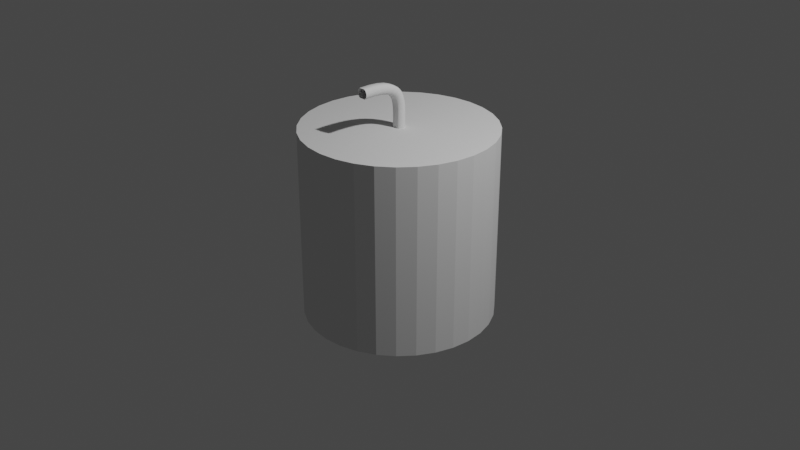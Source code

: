 # Source: guitar_stand.blend  (saved by Blender 2.82.7; exported with 4.5.12 LTS)
import bpy
from mathutils import Matrix  # noqa: F401  (used for matrix-valued properties, if any)

bpy.ops.wm.read_factory_settings(use_empty=True)
scene = bpy.context.scene
scene.name = 'Scene'

# ---- collections
col_collection = bpy.data.collections.new('Collection'); scene.collection.children.link(col_collection)
col_stand = bpy.data.collections.new('stand'); scene.collection.children.link(col_stand)

# ---- world
world_world = bpy.data.worlds.new('World'); scene.world = world_world
world_world.use_nodes = True; world_world.node_tree.nodes.clear()
_N = world_world.node_tree.nodes; _L = world_world.node_tree.links
n0 = _N.new('ShaderNodeOutputWorld'); n0.name = 'World Output'; n0.location = (300, 300)
n1 = _N.new('ShaderNodeBackground'); n1.name = 'Background'; n1.location = (10, 300)
n1.inputs[0].default_value = (0.05088, 0.05088, 0.05088, 1.0)
_L.new(n1.outputs[0], n0.inputs[0])
n0.is_active_output = True
world_world.color = (0.05088, 0.05088, 0.05088)
world_world.use_sun_shadow = False
world_world.sun_shadow_jitter_overblur = 0.0

# ---- cameras
cam_camera = bpy.data.cameras.new('Camera')
cam_camera.clip_end = 100.0
cam_camera.ortho_scale = 7.314

# ---- lights
light_light = bpy.data.lights.new('Light', 'POINT')
light_light.transmission_factor = 0.0
light_light.energy = 1000.0
light_light.shadow_soft_size = 0.1
light_light.shadow_maximum_resolution = 0.006
light_light.use_absolute_resolution = True

# ---- meshes
me_cylinder_001 = bpy.data.meshes.new('Cylinder.001')
me_cylinder_001.from_pydata([(0.0, 1.0, -1.0), (0.0, 1.0, 1.0), (0.1951, 0.9808, -1.0), (0.1951, 0.9808, 1.0), (0.3827, 0.9239, -1.0), (0.3827, 0.9239, 1.0), (0.5556, 0.8315, -1.0), (0.5556, 0.8315, 1.0), (0.7071, 0.7071, -1.0), (0.7071, 0.7071, 1.0), (0.8315, 0.5556, -1.0), (0.8315, 0.5556, 1.0), (0.9239, 0.3827, -1.0), (0.9239, 0.3827, 1.0), (0.9808, 0.1951, -1.0), (0.9808, 0.1951, 1.0), (1.0, 7.55e-08, -1.0), (1.0, 7.55e-08, 1.0), (0.9808, -0.1951, -1.0), (0.9808, -0.1951, 1.0), (0.9239, -0.3827, -1.0), (0.9239, -0.3827, 1.0), (0.8315, -0.5556, -1.0), (0.8315, -0.5556, 1.0), (0.7071, -0.7071, -1.0), (0.7071, -0.7071, 1.0), (0.5556, -0.8315, -1.0), (0.5556, -0.8315, 1.0), (0.3827, -0.9239, -1.0), (0.3827, -0.9239, 1.0), (0.1951, -0.9808, -1.0), (0.1951, -0.9808, 1.0), (-3.258e-07, -1.0, -1.0), (-3.258e-07, -1.0, 1.0), (-0.1951, -0.9808, -1.0), (-0.1951, -0.9808, 1.0), (-0.3827, -0.9239, -1.0), (-0.3827, -0.9239, 1.0), (-0.5556, -0.8315, -1.0), (-0.5556, -0.8315, 1.0), (-0.7071, -0.7071, -1.0), (-0.7071, -0.7071, 1.0), (-0.8315, -0.5556, -1.0), (-0.8315, -0.5556, 1.0), (-0.9239, -0.3827, -1.0), (-0.9239, -0.3827, 1.0), (-0.9808, -0.1951, -1.0), (-0.9808, -0.1951, 1.0), (-1.0, 9.656e-07, -1.0), (-1.0, 9.656e-07, 1.0), (-0.9808, 0.1951, -1.0), (-0.9808, 0.1951, 1.0), (-0.9239, 0.3827, -1.0), (-0.9239, 0.3827, 1.0), (-0.8315, 0.5556, -1.0), (-0.8315, 0.5556, 1.0), (-0.7071, 0.7071, -1.0), (-0.7071, 0.7071, 1.0), (-0.5556, 0.8315, -1.0), (-0.5556, 0.8315, 1.0), (-0.3827, 0.9239, -1.0), (-0.3827, 0.9239, 1.0), (-0.1951, 0.9808, -1.0), (-0.1951, 0.9808, 1.0)], [], [(0, 1, 3, 2), (2, 3, 5, 4), (4, 5, 7, 6), (6, 7, 9, 8), (8, 9, 11, 10), (10, 11, 13, 12), (12, 13, 15, 14), (14, 15, 17, 16), (16, 17, 19, 18), (18, 19, 21, 20), (20, 21, 23, 22), (22, 23, 25, 24), (24, 25, 27, 26), (26, 27, 29, 28), (28, 29, 31, 30), (30, 31, 33, 32), (32, 33, 35, 34), (34, 35, 37, 36), (36, 37, 39, 38), (38, 39, 41, 40), (40, 41, 43, 42), (42, 43, 45, 44), (44, 45, 47, 46), (46, 47, 49, 48), (48, 49, 51, 50), (50, 51, 53, 52), (52, 53, 55, 54), (54, 55, 57, 56), (56, 57, 59, 58), (58, 59, 61, 60), (3, 1, 63, 61, 59, 57, 55, 53, 51, 49, 47, 45, 43, 41, 39, 37, 35, 33, 31, 29, 27, 25, 23, 21, 19, 17, 15, 13, 11, 9, 7, 5), (60, 61, 63, 62), (62, 63, 1, 0), (0, 2, 4, 6, 8, 10, 12, 14, 16, 18, 20, 22, 24, 26, 28, 30, 32, 34, 36, 38, 40, 42, 44, 46, 48, 50, 52, 54, 56, 58, 60, 62)])
_uv = me_cylinder_001.uv_layers.new(name='UVMap')
_uv.uv.foreach_set('vector', [1.0, 0.5, 1.0, 1.0, 0.9688, 1.0, 0.9688, 0.5, 0.9688, 0.5, 0.9688, 1.0, 0.9375, 1.0, 0.9375, 0.5, 0.9375, 0.5, 0.9375, 1.0, 0.9062, 1.0, 0.9062, 0.5, 0.9062, 0.5, 0.9062, 1.0, 0.875, 1.0, 0.875, 0.5, 0.875, 0.5, 0.875, 1.0, 0.8438, 1.0, 0.8438, 0.5, 0.8438, 0.5, 0.8438, 1.0, 0.8125, 1.0, 0.8125, 0.5, 0.8125, 0.5, 0.8125, 1.0, 0.7812, 1.0, 0.7812, 0.5, 0.7812, 0.5, 0.7812, 1.0, 0.75, 1.0, 0.75, 0.5, 0.75, 0.5, 0.75, 1.0, 0.7188, 1.0, 0.7188, 0.5, 0.7188, 0.5, 0.7188, 1.0, 0.6875, 1.0, 0.6875, 0.5, 0.6875, 0.5, 0.6875, 1.0, 0.6562, 1.0, 0.6562, 0.5, 0.6562, 0.5, 0.6562, 1.0, 0.625, 1.0, 0.625, 0.5, 0.625, 0.5, 0.625, 1.0, 0.5938, 1.0, 0.5938, 0.5, 0.5938, 0.5, 0.5938, 1.0, 0.5625, 1.0, 0.5625, 0.5, 0.5625, 0.5, 0.5625, 1.0, 0.5312, 1.0, 0.5312, 0.5, 0.5312, 0.5, 0.5312, 1.0, 0.5, 1.0, 0.5, 0.5, 0.5, 0.5, 0.5, 1.0, 0.4688, 1.0, 0.4688, 0.5, 0.4688, 0.5, 0.4688, 1.0, 0.4375, 1.0, 0.4375, 0.5, 0.4375, 0.5, 0.4375, 1.0, 0.4062, 1.0, 0.4062, 0.5, 0.4062, 0.5, 0.4062, 1.0, 0.375, 1.0, 0.375, 0.5, 0.375, 0.5, 0.375, 1.0, 0.3438, 1.0, 0.3438, 0.5, 0.3438, 0.5, 0.3438, 1.0, 0.3125, 1.0, 0.3125, 0.5, 0.3125, 0.5, 0.3125, 1.0, 0.2812, 1.0, 0.2812, 0.5, 0.2812, 0.5, 0.2812, 1.0, 0.25, 1.0, 0.25, 0.5, 0.25, 0.5, 0.25, 1.0, 0.2188, 1.0, 0.2188, 0.5, 0.2188, 0.5, 0.2188, 1.0, 0.1875, 1.0, 0.1875, 0.5, 0.1875, 0.5, 0.1875, 1.0, 0.1562, 1.0, 0.1562, 0.5, 0.1562, 0.5, 0.1562, 1.0, 0.125, 1.0, 0.125, 0.5, 0.125, 0.5, 0.125, 1.0, 0.09375, 1.0, 0.09375, 0.5, 0.09375, 0.5, 0.09375, 1.0, 0.0625, 1.0, 0.0625, 0.5, 0.2968, 0.4854, 0.25, 0.49, 0.2032, 0.4854, 0.1582, 0.4717, 0.1167, 0.4496, 0.08029, 0.4197, 0.05045, 0.3833, 0.02827, 0.3418, 0.01461, 0.2968, 0.01, 0.25, 0.01461, 0.2032, 0.02827, 0.1582, 0.05045, 0.1167, 0.08029, 0.08029, 0.1167, 0.05045, 0.1582, 0.02827, 0.2032, 0.01461, 0.25, 0.01, 0.2968, 0.01461, 0.3418, 0.02827, 0.3833, 0.05045, 0.4197, 0.08029, 0.4496, 0.1167, 0.4717, 0.1582, 0.4854, 0.2032, 0.49, 0.25, 0.4854, 0.2968, 0.4717, 0.3418, 0.4496, 0.3833, 0.4197, 0.4197, 0.3833, 0.4496, 0.3418, 0.4717, 0.0625, 0.5, 0.0625, 1.0, 0.03125, 1.0, 0.03125, 0.5, 0.03125, 0.5, 0.03125, 1.0, 0.0, 1.0, 0.0, 0.5, 0.75, 0.49, 0.7968, 0.4854, 0.8418, 0.4717, 0.8833, 0.4496, 0.9197, 0.4197, 0.9496, 0.3833, 0.9717, 0.3418, 0.9854, 0.2968, 0.99, 0.25, 0.9854, 0.2032, 0.9717, 0.1582, 0.9496, 0.1167, 0.9197, 0.08029, 0.8833, 0.05045, 0.8418, 0.02827, 0.7968, 0.01461, 0.75, 0.01, 0.7032, 0.01461, 0.6582, 0.02827, 0.6167, 0.05045, 0.5803, 0.08029, 0.5504, 0.1167, 0.5283, 0.1582, 0.5146, 0.2032, 0.51, 0.25, 0.5146, 0.2968, 0.5283, 0.3418, 0.5504, 0.3833, 0.5803, 0.4197, 0.6167, 0.4496, 0.6582, 0.4717, 0.7032, 0.4854])
me_cylinder_001.use_remesh_fix_poles = True
me_cylinder_001.use_remesh_preserve_attributes = False
me_cylinder_001.use_mirror_vertex_groups = False
me_cylinder_001.update()
me_circle_002 = bpy.data.meshes.new('Circle.002')
me_circle_002.from_pydata([(0.0, -4.371e-08, 1.0), (-0.1951, -4.287e-08, 0.9808), (-0.3827, -4.038e-08, 0.9239), (-0.5556, -3.634e-08, 0.8315), (-0.7071, -3.091e-08, 0.7071), (-0.8315, -2.428e-08, 0.5556), (-0.9239, -1.673e-08, 0.3827), (-0.9808, -8.528e-09, 0.1951), (-1.0, -3.3e-15, 0.0), (1.0, -4.221e-14, 0.0), (0.9808, -8.528e-09, 0.1951), (0.9239, -1.673e-08, 0.3827), (0.8315, -2.428e-08, 0.5556), (0.7071, -3.091e-08, 0.7071), (0.5556, -3.634e-08, 0.8315), (0.3827, -4.038e-08, 0.9239), (0.1951, -4.287e-08, 0.9808)], [(1, 0), (2, 1), (3, 2), (4, 3), (5, 4), (6, 5), (7, 6), (8, 7), (10, 9), (11, 10), (12, 11), (13, 12), (14, 13), (15, 14), (16, 15), (0, 16)], [])
_uv = me_circle_002.uv_layers.new(name='UVMap')
_uv.uv.foreach_set('vector', [])
me_circle_002.use_remesh_fix_poles = True
me_circle_002.use_remesh_preserve_attributes = False
me_circle_002.use_mirror_vertex_groups = False
me_circle_002.update()

# ---- curves / text
cu_holder_shape = bpy.data.curves.new('holder shape', 'CURVE')
cu_holder_shape.dimensions = '3D'
_sp = cu_holder_shape.splines.new('POLY'); _sp.points.add(21)
_sp.points.foreach_set('co', [-0.5556, -0.8315, -5.96e-08, 0.0, -0.7071, -0.7071, 0.0, 0.0, -0.8315, -0.5556, 0.0, 0.0, -0.9239, -0.3827, 0.0, 0.0, -0.9808, -0.1951, 1.49e-08, 0.0, -1.0, -4.317e-09, 3.815e-08, 0.0, -0.9808, 0.1951, 4.47e-08, 0.0, -0.9239, 0.3827, 2.98e-08, 0.0, -0.8315, 0.5556, 5.96e-08, 0.0, -0.7071, 0.7071, 5.96e-08, 0.0, -0.5556, 0.8315, 5.96e-08, 0.0, 0.5556, 0.8315, 5.96e-08, 0.0, 0.7071, 0.7071, 5.96e-08, 0.0, 0.8315, 0.5556, 5.96e-08, 0.0, 0.9239, 0.3827, 2.98e-08, 0.0, 0.9808, 0.1951, 4.47e-08, 0.0, 1.0, -4.317e-09, 3.815e-08, 0.0, 0.9808, -0.1951, 1.49e-08, 0.0, 0.9239, -0.3827, 0.0, 0.0, 0.8315, -0.5556, 0.0, 0.0, 0.7071, -0.7071, 0.0, 0.0, 0.5556, -0.8315, -5.96e-08, 0.0])
_sp.order_v = 0
_sp.resolution_v = 0
_sp.use_cyclic_u = True
_sp.use_smooth = False
cu_holder_shape.use_path_clamp = True
cu_holder_shape.fill_mode = 'FULL'
cu_beziercurve = bpy.data.curves.new('BezierCurve', 'CURVE')
cu_beziercurve.dimensions = '3D'
_sp = cu_beziercurve.splines.new('BEZIER'); _sp.bezier_points.add(2)
_sp.bezier_points.foreach_set('co', [-0.9054, -7.502e-08, -0.1526, 0.3417, 1.913e-08, -0.1526, 0.7932, 7.384e-08, 0.3193])
_sp.bezier_points.foreach_set('handle_left', [-1.405, -1.187e-07, -0.1526, -0.6583, -5.637e-08, -0.1526, 0.8103, 5.297e-08, -0.1878])
_sp.bezier_points.foreach_set('handle_right', [-0.4054, -3.131e-08, -0.1526, 0.6518, 4.254e-08, -0.1526, 0.7775, 9.296e-08, 0.784])
for _p, _l, _r in zip(_sp.bezier_points, ['ALIGNED', 'ALIGNED', 'ALIGNED'], ['ALIGNED', 'ALIGNED', 'ALIGNED']): _p.handle_left_type = _l; _p.handle_right_type = _r
_sp.order_u = 0
_sp.order_v = 0
cu_beziercurve.use_path = True
cu_beziercurve.use_path_clamp = True
cu_beziercurve.bevel_mode = 'OBJECT'
cu_beziercurve.fill_mode = 'FULL'

# ---- objects
ob_light = bpy.data.objects.new('Light', light_light)
ob_camera = bpy.data.objects.new('Camera', cam_camera)
ob_cylinder = bpy.data.objects.new('Cylinder', me_cylinder_001)
ob_holder_shape = bpy.data.objects.new('holder shape', cu_holder_shape)
ob_beziercurve = bpy.data.objects.new('BezierCurve', cu_beziercurve)
ob_holder_shape_001 = bpy.data.objects.new('holder shape.001', me_circle_002)

# ---- transforms, parenting, visibility, modifiers, constraints
ob_light.location = (4.076, 1.005, 5.904)
ob_light.rotation_euler = (0.6503, 0.05522, 1.866)
ob_light.lock_rotations_4d = False
ob_light.empty_display_type = 'ARROWS'
ob_light.color = (0.0, 0.0, 0.0, 0.0)
ob_light.lineart.crease_threshold = 0.0
ob_camera.location = (7.359, -6.926, 4.958)
ob_camera.rotation_euler = (1.109, 0.0, 0.8149)
ob_camera.lock_rotations_4d = False
ob_camera.empty_display_type = 'ARROWS'
ob_camera.color = (0.0, 0.0, 0.0, 0.0)
ob_camera.display_type = 'WIRE'
ob_camera.lineart.crease_threshold = 0.0
ob_cylinder.location = (0.0, 0.0, 0.0)
ob_cylinder.lineart.crease_threshold = 0.0
ob_holder_shape.location = (-2.679, 0.0, 0.0)
ob_holder_shape.scale = (-0.05987, -0.05987, -0.05987)
ob_holder_shape.lineart.crease_threshold = 0.0
ob_beziercurve.location = (8.882e-16, -0.1526, 0.6583)
ob_beziercurve.rotation_euler = (1.571, -1.571, 0.0)
ob_beziercurve.lineart.crease_threshold = 0.0
ob_holder_shape_001.location = (-2.679, 0.0, 0.0)
ob_holder_shape_001.lineart.crease_threshold = 0.0
_m = ob_holder_shape_001.modifiers.new('Mirror', 'MIRROR')
_m.use_axis = (False, False, True)
_m.use_clip = True
cu_beziercurve.bevel_object = ob_holder_shape

# ---- collection membership
col_collection.objects.link(ob_light)
col_collection.objects.link(ob_camera)
col_collection.objects.link(ob_cylinder)
col_stand.objects.link(ob_holder_shape)
col_stand.objects.link(ob_beziercurve)
col_stand.objects.link(ob_holder_shape_001)

# ---- scene / render settings (as saved in the file)
scene.camera = ob_camera
scene.frame_start = 1; scene.frame_end = 250; scene.frame_set(1)
scene.render.engine = 'BLENDER_EEVEE_NEXT'
scene.cycles.use_denoising = False
scene.cycles.samples = 128
scene.cycles.sampling_pattern = 'TABULATED_SOBOL'
scene.cycles.use_adaptive_sampling = False
scene.cycles.use_light_tree = False
scene.view_settings.view_transform = 'Filmic'
bpy.context.view_layer.update()
